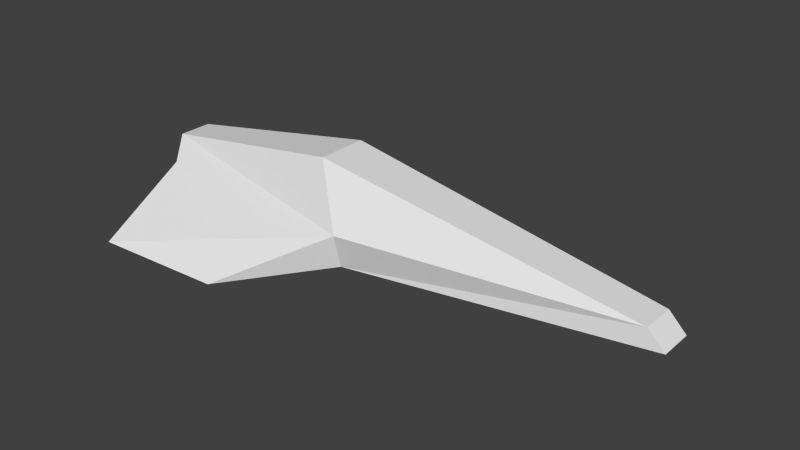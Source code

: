 # Source: racer.blend  (saved by Blender 2.75.0; exported with 4.5.12 LTS)
import bpy
from mathutils import Matrix  # noqa: F401  (used for matrix-valued properties, if any)

bpy.ops.wm.read_factory_settings(use_empty=True)
scene = bpy.context.scene
scene.name = 'Scene'

# ---- collections
col_collection_1 = bpy.data.collections.new('Collection 1'); scene.collection.children.link(col_collection_1)

# ---- materials (node trees are filled in below, after node groups)
mat_racer_skin___png = bpy.data.materials.new('racer/skin_#.png')
mat_racer_skin___png.alpha_threshold = 0.0
mat_racer_skin___png.use_transparent_shadow = False
mat_racer_skin___png.roughness = 0.5
mat_racer_skin___png.specular_intensity = 0.0
mat_racer_skin___png.line_color = (0.0, 0.0, 0.0, 1.0)

# ---- material node trees

# ---- world
world_world = bpy.data.worlds.new('World'); scene.world = world_world
world_world.color = (0.05088, 0.05088, 0.05088)
world_world.use_sun_shadow = False
world_world.sun_shadow_jitter_overblur = 0.0
world_world.cycles.sampling_method = 'MANUAL'
world_world.cycles.sample_map_resolution = 256

# ---- meshes
me_racer = bpy.data.meshes.new('racer')
me_racer.from_pydata([(4.2, 0.14, -0.14), (0.91, 0.98, -0.49), (-0.21, 1.036, -0.49), (1.75, 0.42, -0.28), (4.06, 0.14, -6.78e-08), (1.4, 0.21, 0.42), (-0.126, 0.35, -2.608e-08), (0.0, 0.28, -0.28), (1.75, 0.49, -2.608e-08), (-0.28, 0.14, 0.14), (4.2, -0.14, -0.14), (0.91, -0.98, -0.49), (-0.21, -1.036, -0.49), (1.75, -0.42, -0.28), (4.06, -0.14, -6.78e-08), (1.4, -0.21, 0.42), (-0.126, -0.35, -2.608e-08), (0.0, -0.28, -0.28), (1.75, -0.49, -2.608e-08), (-0.28, -0.14, 0.14)], [], [(8, 6, 9, 5), (18, 15, 19, 16), (4, 5, 15, 14), (4, 14, 10, 0), (9, 19, 15, 5), (9, 6, 16, 19), (7, 17, 16, 6), (3, 13, 17, 7), (3, 0, 10, 13), (4, 8, 5), (4, 0, 3, 8), (14, 15, 18), (14, 18, 13, 10), (7, 6, 2), (3, 7, 2, 1), (8, 3, 1), (8, 1, 2, 6), (17, 12, 16), (13, 11, 12, 17), (18, 11, 13), (18, 16, 12, 11)])
_uv = me_racer.uv_layers.new(name='UVMap')
_uv.uv.foreach_set('vector', [0.25, 0.5, 0.25, 0.0, 0.375, 0.0, 0.375, 0.5, 0.25, 0.0, 0.375, 0.0, 0.375, 0.5, 0.25, 0.5, 0.875, 0.5, 0.875, 1.0, 1.0, 1.0, 1.0, 0.5, 0.25, 0.0, 0.375, 0.0, 0.375, 0.0625, 0.25, 0.0625, 0.625, 0.0, 0.75, 0.0, 0.75, 0.75, 0.625, 0.75, 0.0, 0.75, 0.125, 0.75, 0.125, 1.0, 0.0, 1.0, 0.0, 0.75, 0.25, 0.75, 0.25, 0.875, 0.0, 0.875, 0.25, 0.0, 0.5, 0.0, 0.5, 0.5, 0.25, 0.5, 0.25, 0.75, 0.25, 0.0, 0.5, 0.0, 0.5, 0.75, 0.25, 0.75, 0.75, 0.75, 0.75, 1.0, 0.25, 0.0, 0.3438, 0.0, 0.3438, 0.5, 0.25, 0.5, 0.25, 0.75, 0.75, 1.0, 0.75, 0.75, 0.25, 0.4688, 0.25, 0.0, 0.375, 0.0, 0.375, 0.4688, 0.0, 0.0, 1.49e-08, 0.25, 0.25, 0.0, 0.0, 0.75, 5.96e-08, 0.0, 0.25, 0.0, 0.25, 0.75, 0.25, 0.25, 0.25, 0.0, 0.0, 0.25, 0.0, 0.75, 0.25, 0.75, 0.25, 0.0, 0.0, 0.0, 0.0, 0.0, 0.25, 0.25, 0.0, 0.25, 0.0, 0.75, 0.25, 0.75, 0.25, 0.0, 0.0, 0.0, 0.0, 0.25, 0.25, 0.0, 0.0, 0.0, 0.0, 0.75, 1.49e-08, 0.0, 0.25, 5.96e-08, 0.25, 0.75])
me_racer.materials.append(mat_racer_skin___png)
me_racer.use_remesh_preserve_volume = False
me_racer.use_remesh_preserve_attributes = False
me_racer.use_mirror_vertex_groups = False
me_racer.update()

# ---- objects
ob_racer = bpy.data.objects.new('racer', me_racer)

# ---- transforms, parenting, visibility, modifiers, constraints
ob_racer.location = (0.0, 0.0, 0.0)
ob_racer.lineart.crease_threshold = 0.0

# ---- collection membership
col_collection_1.objects.link(ob_racer)

# ---- scene / render settings (as saved in the file)
scene.frame_start = 1; scene.frame_end = 250; scene.frame_set(7)
scene.render.engine = 'BLENDER_EEVEE_NEXT'
scene.render.image_settings.compression = 90
scene.render.resolution_percentage = 50
scene.render.dither_intensity = 0.0
scene.render.film_transparent = True
scene.cycles.use_denoising = False
scene.cycles.samples = 10
scene.cycles.sampling_pattern = 'TABULATED_SOBOL'
scene.cycles.light_sampling_threshold = 0.0
scene.cycles.use_adaptive_sampling = False
scene.cycles.use_light_tree = False
scene.cycles.blur_glossy = 0.0
scene.cycles.volume_bounces = 1
scene.cycles.pixel_filter_type = 'GAUSSIAN'
scene.cycles.sample_clamp_indirect = 0.0
scene.view_settings.view_transform = 'Standard'
bpy.context.view_layer.update()

# ---- added for rendering (the .blend has no active camera and no usable light): camera, sun
cam_auto = bpy.data.cameras.new('AutoCamera')
cam_auto.lens = 50.0
cam_auto.sensor_width = 36.0
cam_auto.clip_end = 1000.0
ob_auto_camera = bpy.data.objects.new('AutoCamera', cam_auto)
scene.collection.objects.link(ob_auto_camera)
ob_auto_camera.location = (6.60382, -5.57259, 3.68006)
ob_auto_camera.rotation_euler = (1.09748, -7.21219e-08, 0.694738)
scene.camera = ob_auto_camera
light_auto_sun = bpy.data.lights.new('AutoSun', 'SUN')
light_auto_sun.energy = 3.0
light_auto_sun.angle = 0.0523599
ob_auto_sun = bpy.data.objects.new('AutoSun', light_auto_sun)
scene.collection.objects.link(ob_auto_sun)
ob_auto_sun.rotation_euler = (0.872665, 0.174533, 0.523599)
bpy.context.view_layer.update()
